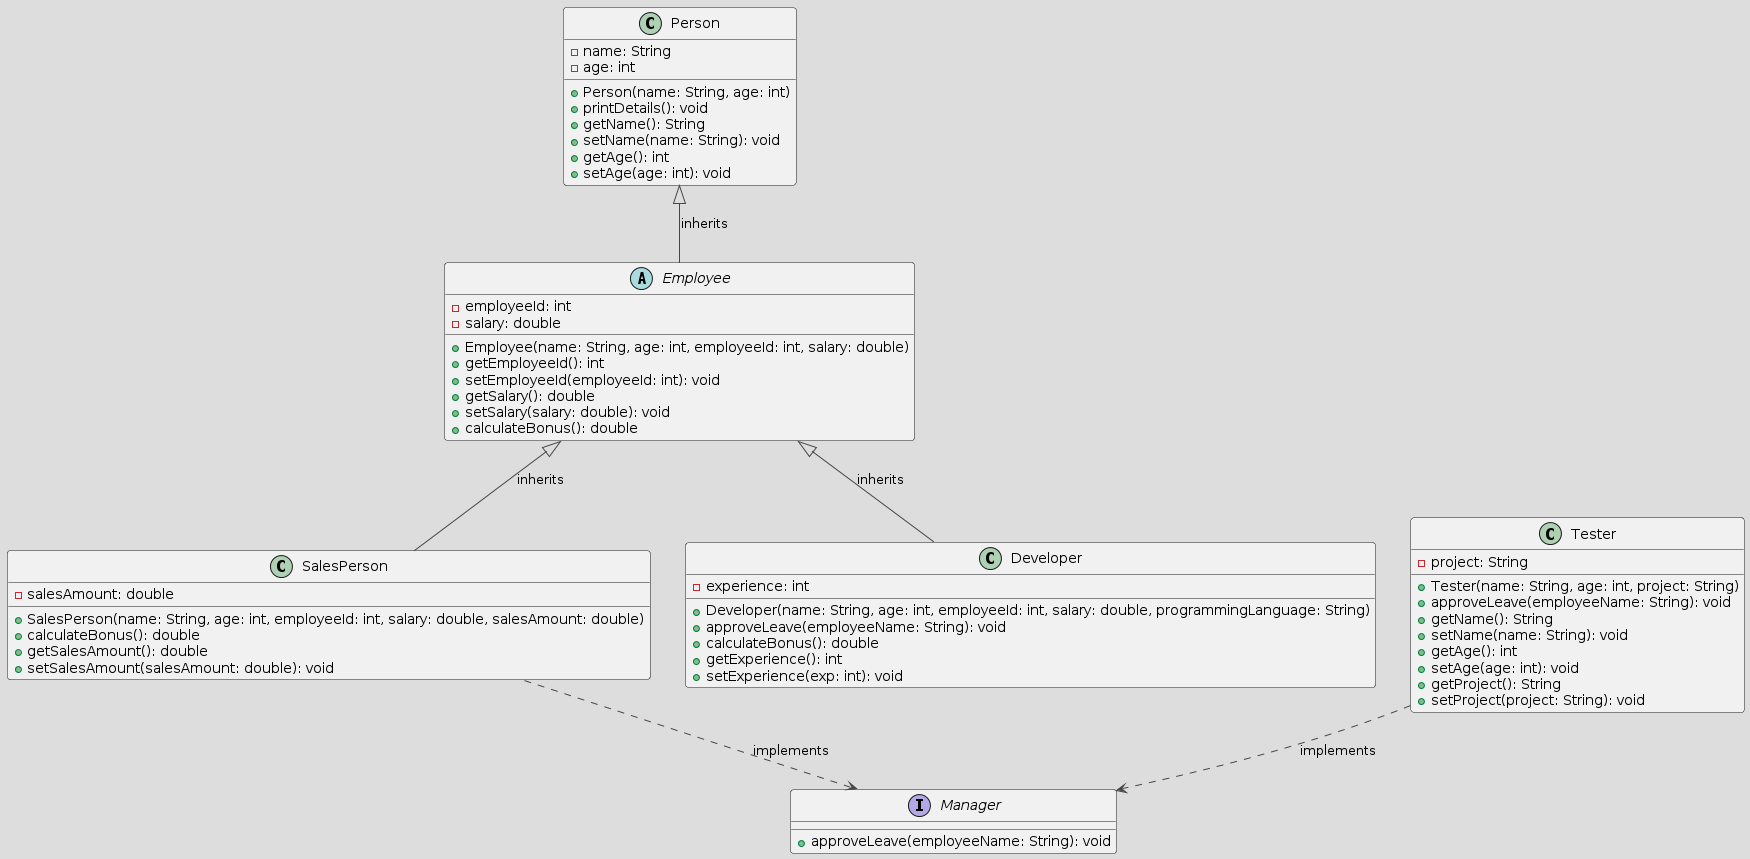

The diagram above was rendered by PlantUML. Its source (embedded in the PNG):
@startuml
!theme toy

class Person {
  - name: String
  - age: int
  + Person(name: String, age: int)
  + printDetails(): void
  + getName(): String
  + setName(name: String): void
  + getAge(): int
  + setAge(age: int): void
}

abstract class Employee {
  - employeeId: int
  - salary: double
  + Employee(name: String, age: int, employeeId: int, salary: double)
  + getEmployeeId(): int
  + setEmployeeId(employeeId: int): void
  + getSalary(): double
  + setSalary(salary: double): void
  + calculateBonus(): double
}

class SalesPerson {
  - salesAmount: double
  + SalesPerson(name: String, age: int, employeeId: int, salary: double, salesAmount: double)
  + calculateBonus(): double
  + getSalesAmount(): double
  + setSalesAmount(salesAmount: double): void
}

class Developer {
  - experience: int
  + Developer(name: String, age: int, employeeId: int, salary: double, programmingLanguage: String)
  + approveLeave(employeeName: String): void
  + calculateBonus(): double
  + getExperience(): int
  + setExperience(exp: int): void
}

class Tester {
  - project: String
  + Tester(name: String, age: int, project: String)
  + approveLeave(employeeName: String): void
  + getName(): String
  + setName(name: String): void
  + getAge(): int
  + setAge(age: int): void
  + getProject(): String
  + setProject(project: String): void
}

interface Manager {
  + approveLeave(employeeName: String): void
}

Person <|-- Employee : inherits
Employee <|-- SalesPerson : inherits
Employee <|-- Developer : inherits
SalesPerson ..> Manager : implements
Tester ..> Manager : implements
@enduml